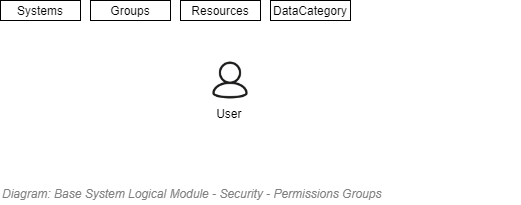

The diagram above was exported from draw.io. Its source (the exported page's mxGraphModel, read from the mxfile embedded in the PNG):
<mxGraphModel dx="782" dy="549" grid="1" gridSize="10" guides="1" tooltips="1" connect="1" arrows="1" fold="1" page="1" pageScale="1" pageWidth="827" pageHeight="1169" math="0" shadow="0">
  <root>
    <mxCell id="nMg6nn1vpPkdAZsZBbQr-0" />
    <mxCell id="nMg6nn1vpPkdAZsZBbQr-1" parent="nMg6nn1vpPkdAZsZBbQr-0" />
    <mxCell id="nMg6nn1vpPkdAZsZBbQr-2" value="&lt;font style=&quot;font-size: 12px&quot;&gt;&lt;span style=&quot;font-size: 12px&quot;&gt;Diagram: Base System Logical Module -&amp;nbsp;&lt;/span&gt;Security - Permissions Groups&lt;/font&gt;" style="text;strokeColor=none;fillColor=none;html=1;fontSize=24;fontStyle=2;verticalAlign=middle;align=left;shadow=0;glass=0;comic=0;opacity=30;fontColor=#808080;" parent="nMg6nn1vpPkdAZsZBbQr-1" vertex="1">
      <mxGeometry x="120" y="460" width="520" height="20" as="geometry" />
    </mxCell>
    <mxCell id="nMg6nn1vpPkdAZsZBbQr-4" value="User&amp;nbsp;" style="shape=image;html=1;verticalAlign=top;verticalLabelPosition=bottom;labelBackgroundColor=#ffffff;imageAspect=0;aspect=fixed;image=https://cdn0.iconfinder.com/data/icons/elasto-online-store/26/00-ELASTOFONT-STORE-READY_user-128.png" parent="nMg6nn1vpPkdAZsZBbQr-1" vertex="1">
      <mxGeometry x="330" y="340" width="40" height="40" as="geometry" />
    </mxCell>
    <mxCell id="nMg6nn1vpPkdAZsZBbQr-36" style="edgeStyle=none;rounded=0;orthogonalLoop=1;jettySize=auto;html=1;entryX=0.532;entryY=0.738;entryDx=0;entryDy=0;entryPerimeter=0;dashed=1;startArrow=none;startFill=0;endArrow=none;endFill=0;" parent="nMg6nn1vpPkdAZsZBbQr-1" edge="1">
      <mxGeometry relative="1" as="geometry">
        <mxPoint x="256.5924369747902" y="300" as="sourcePoint" />
        <mxPoint x="255.81040000000007" y="292.14" as="targetPoint" />
      </mxGeometry>
    </mxCell>
    <mxCell id="nMg6nn1vpPkdAZsZBbQr-37" value="&lt;font style=&quot;font-size: 12px&quot; color=&quot;#000000&quot;&gt;Groups&lt;/font&gt;" style="rounded=0;whiteSpace=wrap;html=1;fontSize=17;fontColor=#CC0000;align=center;" parent="nMg6nn1vpPkdAZsZBbQr-1" vertex="1">
      <mxGeometry x="210" y="280" width="80" height="20" as="geometry" />
    </mxCell>
    <mxCell id="nMg6nn1vpPkdAZsZBbQr-38" value="&lt;font style=&quot;font-size: 12px&quot; color=&quot;#000000&quot;&gt;Resources&lt;/font&gt;" style="rounded=0;whiteSpace=wrap;html=1;fontSize=17;fontColor=#CC0000;align=center;" parent="nMg6nn1vpPkdAZsZBbQr-1" vertex="1">
      <mxGeometry x="300" y="280" width="80" height="20" as="geometry" />
    </mxCell>
    <mxCell id="nMg6nn1vpPkdAZsZBbQr-39" value="&lt;font style=&quot;font-size: 12px&quot; color=&quot;#000000&quot;&gt;Systems&lt;/font&gt;" style="rounded=0;whiteSpace=wrap;html=1;fontSize=17;fontColor=#CC0000;align=center;" parent="nMg6nn1vpPkdAZsZBbQr-1" vertex="1">
      <mxGeometry x="120" y="280" width="80" height="20" as="geometry" />
    </mxCell>
    <mxCell id="nMg6nn1vpPkdAZsZBbQr-45" value="&lt;font style=&quot;font-size: 12px&quot; color=&quot;#000000&quot;&gt;DataCategory&lt;/font&gt;" style="rounded=0;whiteSpace=wrap;html=1;fontSize=17;fontColor=#CC0000;align=center;" parent="nMg6nn1vpPkdAZsZBbQr-1" vertex="1">
      <mxGeometry x="390" y="280" width="80" height="20" as="geometry" />
    </mxCell>
  </root>
</mxGraphModel>